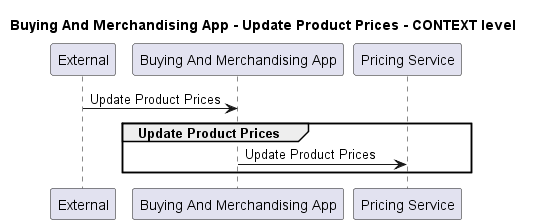

The diagram above was rendered by PlantUML. Its source (embedded in the PNG):
@startuml
!pragma layout smetana

title Buying And Merchandising App - Update Product Prices - CONTEXT level

participant "External" as C4InterFlow.SoftwareSystems.ExternalSystem
participant "Buying And Merchandising App" as ECommercePlatform.SoftwareSystems.BuyingAndMerchandisingApp
participant "Pricing Service" as ECommercePlatform.SoftwareSystems.PricingService

C4InterFlow.SoftwareSystems.ExternalSystem -> ECommercePlatform.SoftwareSystems.BuyingAndMerchandisingApp : Update Product Prices
group Update Product Prices
ECommercePlatform.SoftwareSystems.BuyingAndMerchandisingApp -> ECommercePlatform.SoftwareSystems.PricingService : Update Product Prices
end


@enduml